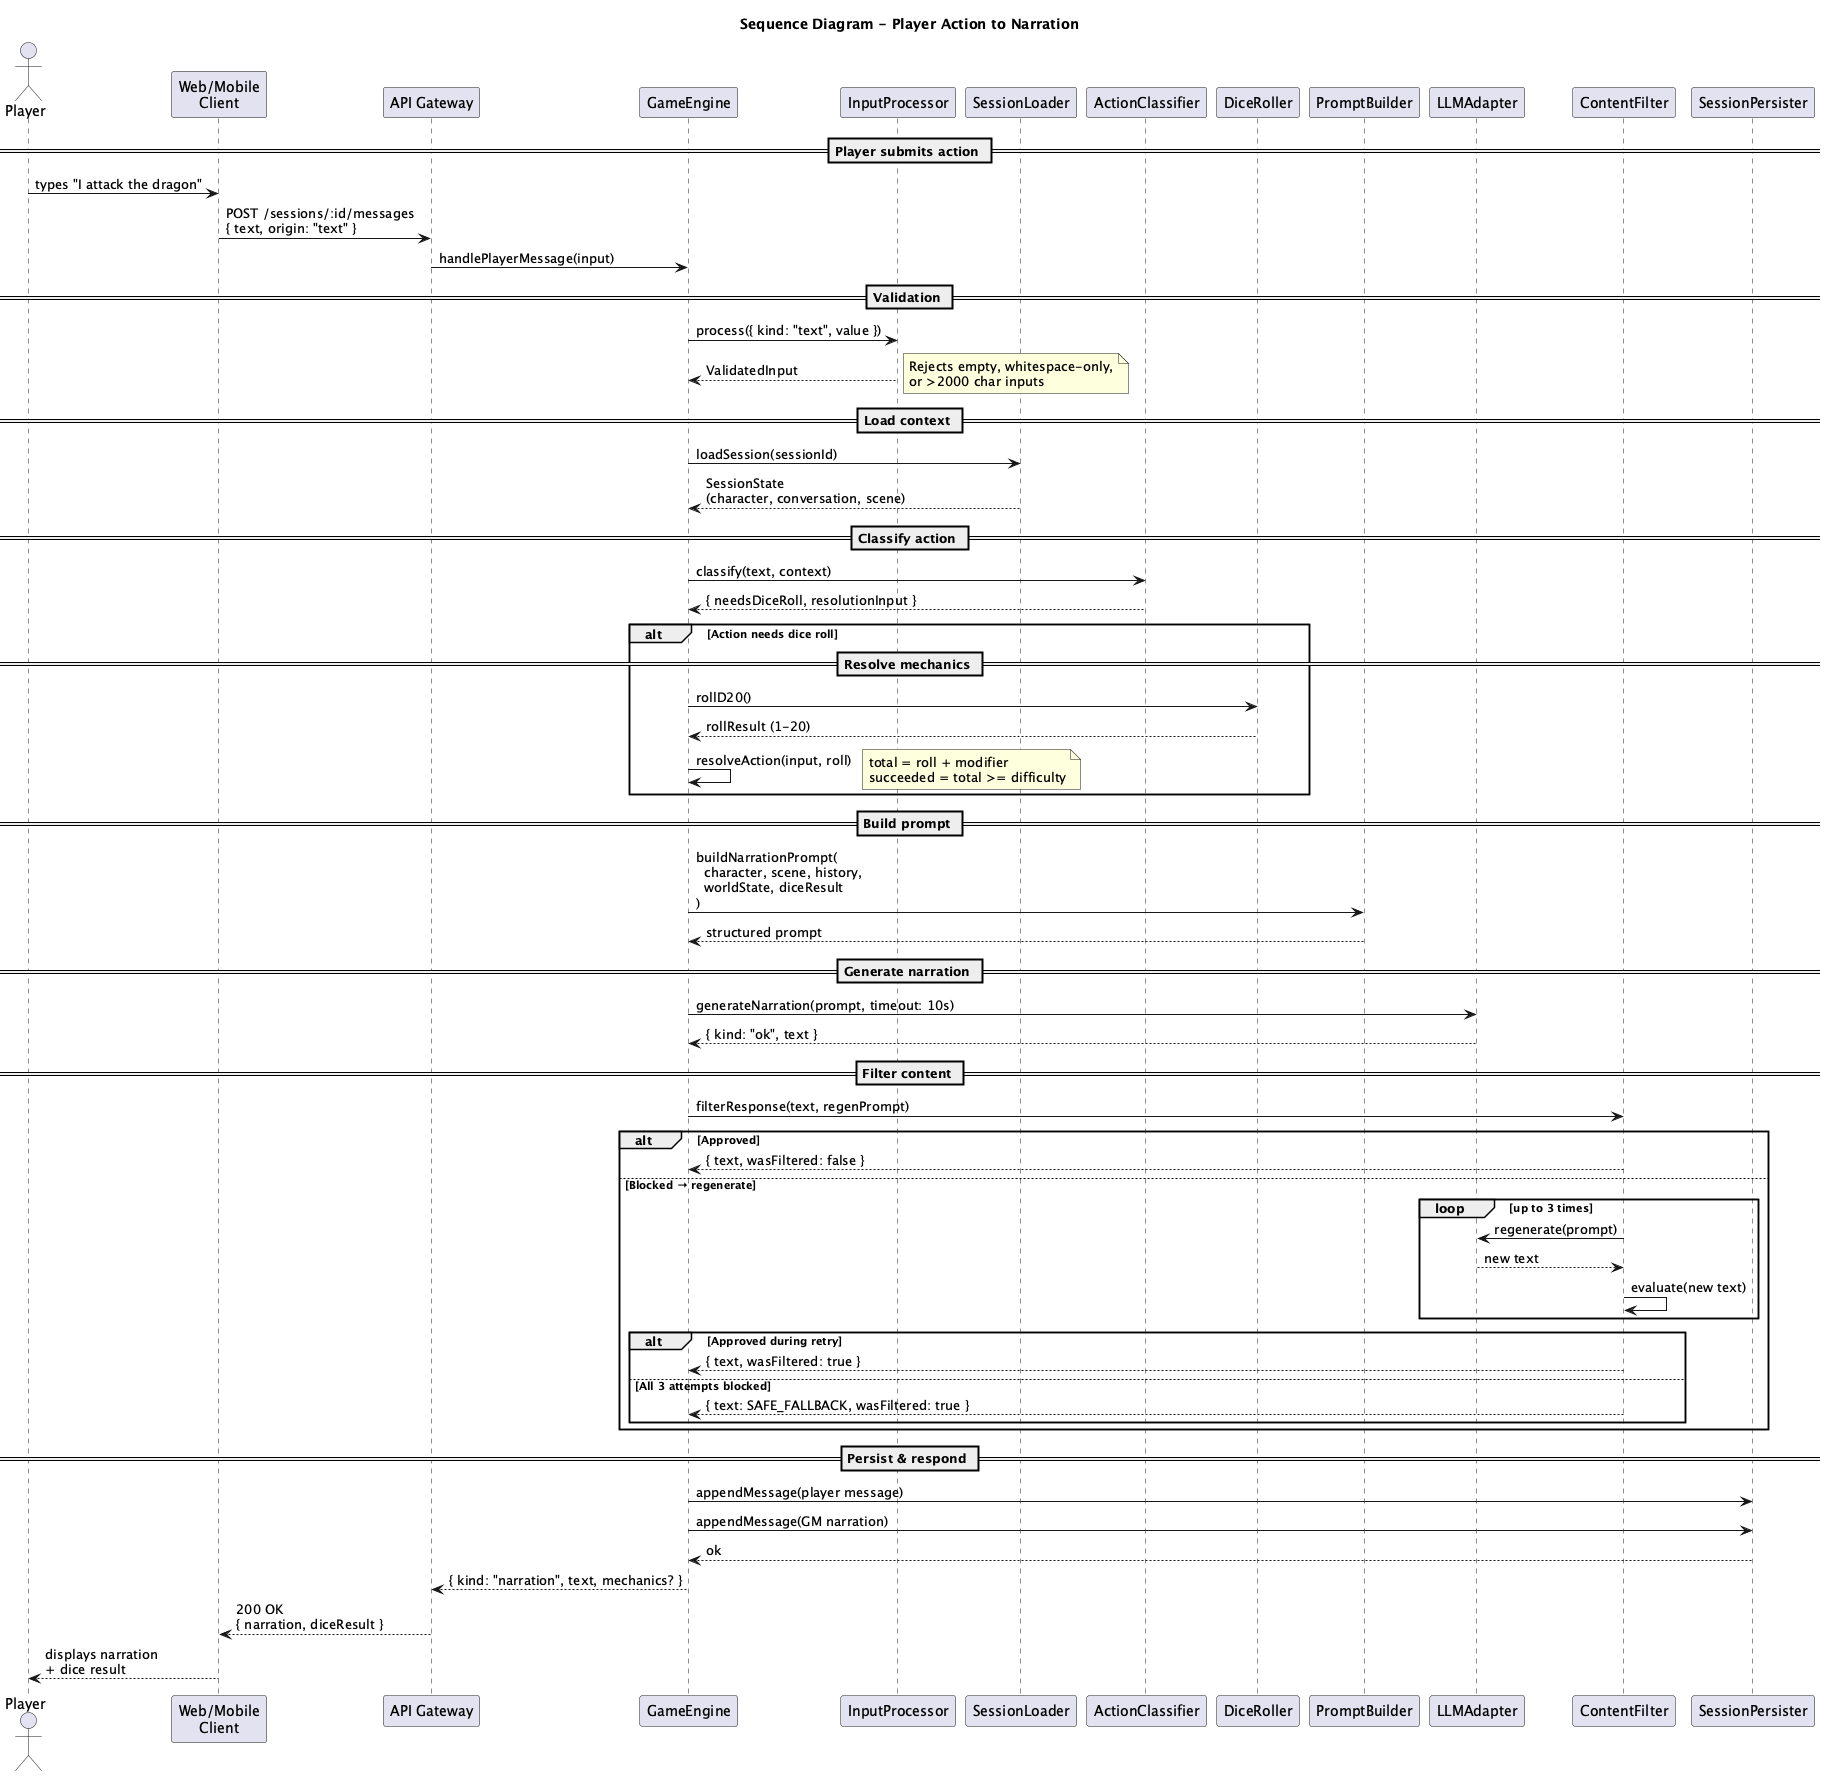

The diagram above was rendered by PlantUML. Its source (embedded in the PNG):
@startuml Gameplay_Sequence

title Sequence Diagram - Player Action to Narration

actor Player
participant "Web/Mobile\nClient" as Client
participant "API Gateway" as API
participant "GameEngine" as GE
participant "InputProcessor" as IP
participant "SessionLoader" as SL
participant "ActionClassifier" as AC
participant "DiceRoller" as DR
participant "PromptBuilder" as PB
participant "LLMAdapter" as LLM
participant "ContentFilter" as CF
participant "SessionPersister" as SP

== Player submits action ==
Player -> Client: types "I attack the dragon"
Client -> API: POST /sessions/:id/messages\n{ text, origin: "text" }
API -> GE: handlePlayerMessage(input)

== Validation ==
GE -> IP: process({ kind: "text", value })
IP --> GE: ValidatedInput
note right: Rejects empty, whitespace-only,\nor >2000 char inputs

== Load context ==
GE -> SL: loadSession(sessionId)
SL --> GE: SessionState\n(character, conversation, scene)

== Classify action ==
GE -> AC: classify(text, context)
AC --> GE: { needsDiceRoll, resolutionInput }

alt Action needs dice roll
    == Resolve mechanics ==
    GE -> DR: rollD20()
    DR --> GE: rollResult (1-20)
    GE -> GE: resolveAction(input, roll)
    note right: total = roll + modifier\nsucceeded = total >= difficulty
end

== Build prompt ==
GE -> PB: buildNarrationPrompt(\n  character, scene, history,\n  worldState, diceResult\n)
PB --> GE: structured prompt

== Generate narration ==
GE -> LLM: generateNarration(prompt, timeout: 10s)
LLM --> GE: { kind: "ok", text }

== Filter content ==
GE -> CF: filterResponse(text, regenPrompt)

alt Approved
    CF --> GE: { text, wasFiltered: false }
else Blocked → regenerate
    loop up to 3 times
        CF -> LLM: regenerate(prompt)
        LLM --> CF: new text
        CF -> CF: evaluate(new text)
    end
    alt Approved during retry
        CF --> GE: { text, wasFiltered: true }
    else All 3 attempts blocked
        CF --> GE: { text: SAFE_FALLBACK, wasFiltered: true }
    end
end

== Persist & respond ==
GE -> SP: appendMessage(player message)
GE -> SP: appendMessage(GM narration)
SP --> GE: ok

GE --> API: { kind: "narration", text, mechanics? }
API --> Client: 200 OK\n{ narration, diceResult }
Client --> Player: displays narration\n+ dice result

@enduml